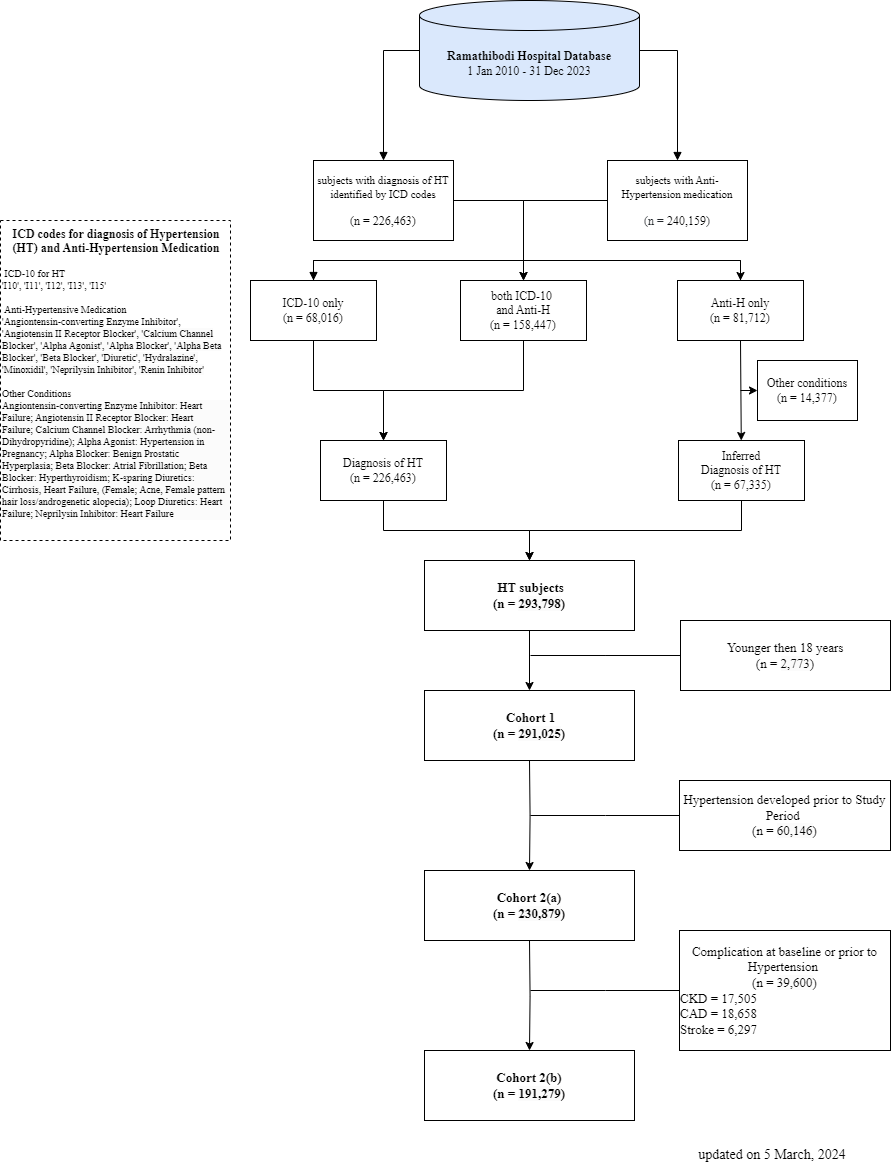

The diagram above was exported from draw.io. Its source (the exported page's mxGraphModel, read from the mxfile embedded in the PNG):
<mxGraphModel dx="4449" dy="-2546" grid="1" gridSize="10" guides="1" tooltips="1" connect="1" arrows="1" fold="1" page="0" pageScale="1" pageWidth="827" pageHeight="1169" math="0" shadow="0">
  <root>
    <mxCell id="0" />
    <mxCell id="1" parent="0" />
    <mxCell id="2" value="&lt;div&gt;&lt;span style=&quot;border-color: var(--border-color); font-size: 13px;&quot;&gt;&lt;font face=&quot;Times New Roman&quot;&gt;Complication at baseline or prior to Hypertension&amp;nbsp;&lt;/font&gt;&lt;/span&gt;&lt;/div&gt;&lt;div&gt;&lt;span style=&quot;border-color: var(--border-color); font-size: 13px;&quot;&gt;&lt;font face=&quot;Times New Roman&quot;&gt;(n =&amp;nbsp;&lt;span style=&quot;border-color: var(--border-color); background-color: rgb(251, 251, 251);&quot;&gt;39,600&lt;/span&gt;)&lt;/font&gt;&lt;/span&gt;&lt;/div&gt;&lt;div style=&quot;text-align: left;&quot;&gt;&lt;span style=&quot;border-color: var(--border-color); font-size: 13px;&quot;&gt;&lt;font face=&quot;Times New Roman&quot;&gt;CKD = 17,505&lt;/font&gt;&lt;/span&gt;&lt;/div&gt;&lt;div style=&quot;text-align: left;&quot;&gt;&lt;span style=&quot;border-color: var(--border-color); font-size: 13px;&quot;&gt;&lt;font face=&quot;Times New Roman&quot;&gt;CAD = 18,658&lt;/font&gt;&lt;/span&gt;&lt;/div&gt;&lt;div style=&quot;text-align: left;&quot;&gt;&lt;span style=&quot;border-color: var(--border-color); font-size: 13px;&quot;&gt;&lt;font face=&quot;Times New Roman&quot;&gt;Stroke = 6,297&lt;/font&gt;&lt;/span&gt;&lt;/div&gt;" style="rounded=0;whiteSpace=wrap;html=1;labelBackgroundColor=default;fontColor=default;strokeColor=default;fillColor=default;arcSize=0;fontFamily=Helvetica;align=center;verticalAlign=middle;fontSize=12;" vertex="1" parent="1">
      <mxGeometry x="-411" y="4870" width="211" height="120" as="geometry" />
    </mxCell>
    <mxCell id="3" style="edgeStyle=orthogonalEdgeStyle;rounded=0;orthogonalLoop=1;jettySize=auto;html=1;labelBackgroundColor=default;fontFamily=Times New Roman;fontSize=12;fontColor=default;strokeColor=default;endArrow=block;endFill=1;strokeWidth=1;exitX=0;exitY=0.5;exitDx=0;exitDy=0;exitPerimeter=0;" edge="1" source="5" target="8" parent="1">
      <mxGeometry relative="1" as="geometry" />
    </mxCell>
    <mxCell id="4" style="edgeStyle=orthogonalEdgeStyle;rounded=0;orthogonalLoop=1;jettySize=auto;html=1;endArrow=block;endFill=1;strokeWidth=1;fontFamily=Times New Roman;exitX=1;exitY=0.5;exitDx=0;exitDy=0;exitPerimeter=0;" edge="1" source="5" target="11" parent="1">
      <mxGeometry relative="1" as="geometry" />
    </mxCell>
    <mxCell id="5" value="&lt;font&gt;&lt;font size=&quot;1&quot; style=&quot;border-color: var(--border-color);&quot;&gt;&lt;b style=&quot;border-color: var(--border-color); font-size: 12px;&quot;&gt;Ramathibodi Hospital Database&lt;br style=&quot;border-color: var(--border-color);&quot;&gt;&lt;/b&gt;&lt;/font&gt;1 Jan 2010 - 31 Dec 2023&lt;/font&gt;&lt;span&gt;&lt;br&gt;&lt;/span&gt;" style="shape=cylinder3;whiteSpace=wrap;html=1;boundedLbl=1;backgroundOutline=1;size=15;fillColor=#dae8fc;strokeColor=default;fontColor=default;labelBackgroundColor=#DAE8FC;fontFamily=Times New Roman;" vertex="1" parent="1">
      <mxGeometry x="-671" y="3940" width="220" height="100" as="geometry" />
    </mxCell>
    <mxCell id="6" style="edgeStyle=orthogonalEdgeStyle;rounded=0;orthogonalLoop=1;jettySize=auto;html=1;entryX=0.5;entryY=0;entryDx=0;entryDy=0;labelBackgroundColor=default;fontFamily=Times New Roman;fontSize=12;fontColor=default;strokeColor=default;endArrow=block;endFill=1;strokeWidth=1;exitX=0.5;exitY=0;exitDx=0;exitDy=0;" edge="1" source="29" target="17" parent="1">
      <mxGeometry relative="1" as="geometry">
        <mxPoint x="-560" y="4200" as="sourcePoint" />
        <mxPoint x="-631" y="4330" as="targetPoint" />
      </mxGeometry>
    </mxCell>
    <mxCell id="7" style="edgeStyle=orthogonalEdgeStyle;rounded=0;orthogonalLoop=1;jettySize=auto;html=1;exitX=1;exitY=0.5;exitDx=0;exitDy=0;fontFamily=Times New Roman;" edge="1" source="8" target="28" parent="1">
      <mxGeometry relative="1" as="geometry" />
    </mxCell>
    <mxCell id="8" value="&lt;p style=&quot;border-color: var(--border-color);&quot;&gt;&lt;font style=&quot;font-size: 11px;&quot;&gt;subjects with diagnosis of HT identified by ICD codes&lt;/font&gt;&lt;/p&gt;&lt;p style=&quot;border-color: var(--border-color);&quot;&gt;&lt;font&gt;(n =&amp;nbsp;226,463)&lt;/font&gt;&lt;/p&gt;" style="rounded=0;whiteSpace=wrap;html=1;labelBackgroundColor=default;fontColor=default;strokeColor=default;fillColor=default;arcSize=0;fontFamily=Times New Roman;align=center;verticalAlign=middle;fontSize=12;" vertex="1" parent="1">
      <mxGeometry x="-777" y="4100" width="140" height="80" as="geometry" />
    </mxCell>
    <mxCell id="9" style="edgeStyle=orthogonalEdgeStyle;rounded=0;orthogonalLoop=1;jettySize=auto;html=1;exitX=0.5;exitY=0;exitDx=0;exitDy=0;entryX=0.5;entryY=0;entryDx=0;entryDy=0;fontFamily=Times New Roman;" edge="1" source="27" target="29" parent="1">
      <mxGeometry relative="1" as="geometry">
        <mxPoint x="-570" y="4200" as="sourcePoint" />
      </mxGeometry>
    </mxCell>
    <mxCell id="10" style="edgeStyle=orthogonalEdgeStyle;rounded=0;orthogonalLoop=1;jettySize=auto;html=1;exitX=0;exitY=0.5;exitDx=0;exitDy=0;entryX=0.5;entryY=0;entryDx=0;entryDy=0;fontFamily=Times New Roman;" edge="1" source="11" target="28" parent="1">
      <mxGeometry relative="1" as="geometry" />
    </mxCell>
    <mxCell id="11" value="&lt;p style=&quot;border-color: var(--border-color);&quot;&gt;&lt;font style=&quot;font-size: 11px;&quot;&gt;subjects with Anti-Hypertension medication&lt;br style=&quot;border-color: var(--border-color);&quot;&gt;&lt;/font&gt;&lt;/p&gt;&lt;p style=&quot;border-color: var(--border-color);&quot;&gt;&lt;font color=&quot;#212529&quot; style=&quot;border-color: var(--border-color);&quot;&gt;(n =&amp;nbsp;&lt;/font&gt;240,159&lt;font color=&quot;#212529&quot; style=&quot;border-color: var(--border-color);&quot;&gt;)&lt;/font&gt;&lt;/p&gt;" style="rounded=0;whiteSpace=wrap;html=1;labelBackgroundColor=default;fontColor=default;strokeColor=default;fillColor=default;arcSize=0;fontFamily=Times New Roman;align=center;verticalAlign=middle;fontSize=12;" vertex="1" parent="1">
      <mxGeometry x="-483" y="4100" width="140" height="80" as="geometry" />
    </mxCell>
    <mxCell id="12" value="" style="edgeStyle=orthogonalEdgeStyle;rounded=0;orthogonalLoop=1;jettySize=auto;html=1;fontFamily=Times New Roman;" edge="1" source="13" target="33" parent="1">
      <mxGeometry relative="1" as="geometry" />
    </mxCell>
    <mxCell id="13" value="&lt;b style=&quot;border-color: var(--border-color); font-size: 13px;&quot;&gt;&amp;nbsp;HT subjects&lt;br&gt;&lt;/b&gt;&lt;b style=&quot;border-color: var(--border-color); font-size: 13px;&quot;&gt;(n =&amp;nbsp;&lt;b style=&quot;border-color: var(--border-color); background-color: rgb(251, 251, 251);&quot;&gt;293,798&lt;/b&gt;)&lt;/b&gt;" style="rounded=0;whiteSpace=wrap;html=1;labelBackgroundColor=default;fontColor=default;strokeColor=default;fillColor=default;arcSize=0;fontFamily=Times New Roman;align=center;verticalAlign=middle;fontSize=12;" vertex="1" parent="1">
      <mxGeometry x="-666" y="4500" width="210" height="70" as="geometry" />
    </mxCell>
    <mxCell id="14" value="Other conditions&lt;br&gt;(n =&amp;nbsp;14,377)" style="rounded=0;whiteSpace=wrap;html=1;labelBackgroundColor=default;fontColor=default;strokeColor=default;fillColor=default;arcSize=0;fontFamily=Times New Roman;align=center;verticalAlign=middle;fontSize=12;" vertex="1" parent="1">
      <mxGeometry x="-333" y="4300" width="100" height="60" as="geometry" />
    </mxCell>
    <mxCell id="15" value="&lt;div style=&quot;text-align: center&quot;&gt;&lt;b style=&quot;font-size: 12px&quot;&gt;&lt;font&gt;&lt;span style=&quot;&quot;&gt;ICD codes for&amp;nbsp;&lt;/span&gt;diagnosis of Hypertension (HT) and Anti-Hypertension Medication&lt;/font&gt;&lt;/b&gt;&lt;/div&gt;&lt;span&gt;&lt;font&gt;&lt;b style=&quot;&quot;&gt;&lt;br&gt;&lt;/b&gt;&amp;nbsp;ICD-10 for HT&lt;br&gt;&lt;/font&gt;&lt;/span&gt;&lt;div style=&quot;font-style: normal; font-weight: 400; letter-spacing: normal; text-align: left; text-indent: 0px; text-transform: none; word-spacing: 0px; font-size: 10px;&quot;&gt;&lt;div&gt;&lt;span&gt;&lt;font&gt;'I10', 'I11', 'I12', 'I13', 'I15'&lt;/font&gt;&lt;/span&gt;&lt;/div&gt;&lt;div&gt;&lt;span&gt;&lt;font&gt;&lt;br&gt;&lt;/font&gt;&lt;/span&gt;&lt;/div&gt;&lt;div&gt;&lt;span&gt;&lt;font&gt;&amp;nbsp;Anti-Hypertensive Medication&lt;/font&gt;&lt;/span&gt;&lt;/div&gt;&lt;div&gt;&lt;font&gt;'Angiontensin-converting Enzyme Inhibitor', '&lt;span style=&quot;background-color: rgb(251, 251, 251);&quot;&gt;Angiotensin II Receptor Blocker', '&lt;/span&gt;&lt;span style=&quot;background-color: rgb(251, 251, 251);&quot;&gt;Calcium Channel Blocker', '&lt;/span&gt;&lt;span style=&quot;background-color: rgb(251, 251, 251);&quot;&gt;Alpha Agonist', '&lt;/span&gt;&lt;span style=&quot;background-color: rgb(251, 251, 251);&quot;&gt;Alpha Blocker', '&lt;/span&gt;&lt;span style=&quot;background-color: rgb(251, 251, 251);&quot;&gt;Alpha Beta Blocker', '&lt;/span&gt;&lt;span style=&quot;background-color: rgb(251, 251, 251);&quot;&gt;Beta Blocker', '&lt;/span&gt;&lt;span style=&quot;background-color: rgb(251, 251, 251);&quot;&gt;Diuretic', '&lt;/span&gt;&lt;span style=&quot;background-color: rgb(251, 251, 251);&quot;&gt;Hydralazine', '&lt;/span&gt;&lt;span style=&quot;background-color: rgb(251, 251, 251);&quot;&gt;Minoxidil', '&lt;/span&gt;&lt;span style=&quot;background-color: rgb(251, 251, 251);&quot;&gt;Neprilysin Inhibitor', '&lt;/span&gt;&lt;span style=&quot;background-color: rgb(251, 251, 251);&quot;&gt;Renin Inhibitor'&lt;/span&gt;&lt;span&gt;&amp;nbsp;&lt;/span&gt;&lt;/font&gt;&lt;/div&gt;&lt;div&gt;&lt;span&gt;&lt;font&gt;&amp;nbsp;&lt;/font&gt;&lt;/span&gt;&lt;/div&gt;&lt;div&gt;&lt;font&gt;Other Conditions&lt;/font&gt;&lt;/div&gt;&lt;div&gt;&lt;div style=&quot;border-color: var(--border-color); background-color: rgb(251, 251, 251);&quot;&gt;&lt;font&gt;&lt;font style=&quot;border-color: var(--border-color);&quot;&gt;&lt;font style=&quot;border-color: var(--border-color);&quot;&gt;Angiontensin-converting Enzyme Inhibitor: Heart Failure;&amp;nbsp;&lt;/font&gt;Angiotensin II Receptor Blocker: Heart Failure;&amp;nbsp;Calcium Channel Blocker: Arrhythmia (non-Dihydropyridine);&amp;nbsp;Alpha Agonist: Hypertension in Pregnancy;&amp;nbsp;Alpha Blocker: Benign Prostatic Hyperplasia;&amp;nbsp;Beta Blocker: Atrial Fibrillation;&amp;nbsp;Beta Blocker: Hyperthyroidism; K-sparing Diuretics: Cirrhosis, Heart Failure, (Female; Acne,&amp;nbsp;&lt;/font&gt;Female pattern hair loss/androgenetic alopecia); Loop Diuretics: Heart Failure; Neprilysin Inhibitor: Heart Failure&lt;/font&gt;&lt;br&gt;&lt;/div&gt;&lt;/div&gt;&lt;/div&gt;" style="text;whiteSpace=wrap;html=1;fontSize=10;fontFamily=Times New Roman;fontColor=default;strokeColor=default;dashed=1;labelBackgroundColor=default;" vertex="1" parent="1">
      <mxGeometry x="-1090" y="4160" width="230" height="320" as="geometry" />
    </mxCell>
    <mxCell id="16" style="edgeStyle=orthogonalEdgeStyle;rounded=0;orthogonalLoop=1;jettySize=auto;html=1;exitX=0.5;exitY=1;exitDx=0;exitDy=0;entryX=0.5;entryY=0;entryDx=0;entryDy=0;fontFamily=Times New Roman;" edge="1" source="17" target="23" parent="1">
      <mxGeometry relative="1" as="geometry" />
    </mxCell>
    <mxCell id="17" value="ICD-10 only&lt;br&gt;(n = 65,789)" style="rounded=1;whiteSpace=wrap;html=1;labelBackgroundColor=default;fontColor=default;strokeColor=default;fillColor=default;arcSize=0;fontFamily=Times New Roman;" vertex="1" parent="1">
      <mxGeometry x="-840" y="4220" width="126" height="60" as="geometry" />
    </mxCell>
    <mxCell id="18" style="edgeStyle=orthogonalEdgeStyle;rounded=0;orthogonalLoop=1;jettySize=auto;html=1;exitX=0.5;exitY=1;exitDx=0;exitDy=0;entryX=0.5;entryY=0;entryDx=0;entryDy=0;fontFamily=Times New Roman;" edge="1" source="19" target="23" parent="1">
      <mxGeometry relative="1" as="geometry" />
    </mxCell>
    <mxCell id="19" value="both ICD-10&amp;nbsp;&lt;br&gt;and Anti-H&lt;br&gt;(n = 157,689)" style="rounded=1;whiteSpace=wrap;html=1;labelBackgroundColor=default;fontColor=default;strokeColor=default;fillColor=default;arcSize=0;fontFamily=Times New Roman;" vertex="1" parent="1">
      <mxGeometry x="-630" y="4220" width="126" height="60" as="geometry" />
    </mxCell>
    <mxCell id="20" style="rounded=0;orthogonalLoop=1;jettySize=auto;html=1;exitX=0.5;exitY=1;exitDx=0;exitDy=0;fontFamily=Times New Roman;" edge="1" source="21" target="25" parent="1">
      <mxGeometry relative="1" as="geometry" />
    </mxCell>
    <mxCell id="21" value="Anti-H only&lt;br&gt;(n = 77,897)" style="rounded=1;whiteSpace=wrap;html=1;labelBackgroundColor=default;fontColor=default;strokeColor=default;fillColor=default;arcSize=0;fontFamily=Times New Roman;" vertex="1" parent="1">
      <mxGeometry x="-413" y="4220" width="126" height="60" as="geometry" />
    </mxCell>
    <mxCell id="22" style="edgeStyle=orthogonalEdgeStyle;rounded=0;orthogonalLoop=1;jettySize=auto;html=1;exitX=0.5;exitY=1;exitDx=0;exitDy=0;fontFamily=Times New Roman;" edge="1" source="30" target="13" parent="1">
      <mxGeometry relative="1" as="geometry" />
    </mxCell>
    <mxCell id="23" value="Diagnosis of HT&lt;br&gt;(n = 223,478)" style="rounded=1;whiteSpace=wrap;html=1;labelBackgroundColor=default;fontColor=default;strokeColor=default;fillColor=default;arcSize=0;fontFamily=Times New Roman;" vertex="1" parent="1">
      <mxGeometry x="-770" y="4380" width="126" height="60" as="geometry" />
    </mxCell>
    <mxCell id="24" style="edgeStyle=orthogonalEdgeStyle;rounded=0;orthogonalLoop=1;jettySize=auto;html=1;exitX=0.5;exitY=1;exitDx=0;exitDy=0;entryX=0.5;entryY=0;entryDx=0;entryDy=0;fontFamily=Times New Roman;" edge="1" source="31" target="13" parent="1">
      <mxGeometry relative="1" as="geometry" />
    </mxCell>
    <mxCell id="25" value="Inferred&lt;br&gt;Diagnosis of HT&lt;br&gt;(n = 63,663)" style="rounded=1;whiteSpace=wrap;html=1;labelBackgroundColor=default;fontColor=default;strokeColor=default;fillColor=default;arcSize=0;fontFamily=Times New Roman;" vertex="1" parent="1">
      <mxGeometry x="-412" y="4380" width="126" height="60" as="geometry" />
    </mxCell>
    <mxCell id="26" value="" style="endArrow=classic;html=1;rounded=0;entryX=0;entryY=0.5;entryDx=0;entryDy=0;fontFamily=Times New Roman;" edge="1" target="14" parent="1">
      <mxGeometry width="50" height="50" relative="1" as="geometry">
        <mxPoint x="-350" y="4330" as="sourcePoint" />
        <mxPoint x="-260" y="4210" as="targetPoint" />
      </mxGeometry>
    </mxCell>
    <mxCell id="27" value="ICD-10 only&lt;br&gt;(n = 68,016)" style="rounded=0;whiteSpace=wrap;html=1;labelBackgroundColor=default;fontColor=default;strokeColor=default;fillColor=default;arcSize=0;fontFamily=Times New Roman;align=center;verticalAlign=middle;fontSize=12;" vertex="1" parent="1">
      <mxGeometry x="-840" y="4220" width="126" height="60" as="geometry" />
    </mxCell>
    <mxCell id="28" value="both ICD-10&amp;nbsp;&lt;br&gt;and Anti-H&lt;br&gt;(n = 158,447)" style="rounded=0;whiteSpace=wrap;html=1;labelBackgroundColor=default;fontColor=default;strokeColor=default;fillColor=default;arcSize=0;fontFamily=Times New Roman;align=center;verticalAlign=middle;fontSize=12;" vertex="1" parent="1">
      <mxGeometry x="-630" y="4220" width="126" height="60" as="geometry" />
    </mxCell>
    <mxCell id="29" value="Anti-H only&lt;br&gt;(n = 81,712)" style="rounded=0;whiteSpace=wrap;html=1;labelBackgroundColor=default;fontColor=default;strokeColor=default;fillColor=default;arcSize=0;fontFamily=Times New Roman;align=center;verticalAlign=middle;fontSize=12;" vertex="1" parent="1">
      <mxGeometry x="-413" y="4220" width="126" height="60" as="geometry" />
    </mxCell>
    <mxCell id="30" value="Diagnosis of HT&lt;br&gt;(n = 226,463)" style="rounded=0;whiteSpace=wrap;html=1;labelBackgroundColor=default;fontColor=default;strokeColor=default;fillColor=default;arcSize=0;fontFamily=Times New Roman;align=center;verticalAlign=middle;fontSize=12;" vertex="1" parent="1">
      <mxGeometry x="-770" y="4380" width="126" height="60" as="geometry" />
    </mxCell>
    <mxCell id="31" value="Inferred&lt;br&gt;Diagnosis of HT&lt;br&gt;(n = 67,335)" style="rounded=0;whiteSpace=wrap;html=1;labelBackgroundColor=default;fontColor=default;strokeColor=default;fillColor=default;arcSize=0;fontFamily=Times New Roman;align=center;verticalAlign=middle;fontSize=12;" vertex="1" parent="1">
      <mxGeometry x="-412" y="4380" width="126" height="60" as="geometry" />
    </mxCell>
    <mxCell id="32" value="&lt;div style=&quot;font-size: 14px;&quot;&gt;&lt;/div&gt;&lt;span style=&quot;font-size: 14px;&quot;&gt;&lt;div style=&quot;&quot;&gt;&lt;font&gt;updated on 5 March, 2024&lt;/font&gt;&lt;span style=&quot;background-color: initial;&quot;&gt;&lt;br&gt;&lt;/span&gt;&lt;/div&gt;&lt;/span&gt;" style="text;whiteSpace=wrap;html=1;align=center;fontColor=default;fontSize=14;fontStyle=0;fontFamily=Times New Roman;" vertex="1" parent="1">
      <mxGeometry x="-403" y="5080" width="170" height="30" as="geometry" />
    </mxCell>
    <mxCell id="33" value="&lt;b style=&quot;border-color: var(--border-color); font-size: 13px;&quot;&gt;&amp;nbsp;Cohort 1&lt;br&gt;&lt;/b&gt;&lt;b style=&quot;border-color: var(--border-color); font-size: 13px;&quot;&gt;(n =&amp;nbsp;&lt;b style=&quot;border-color: var(--border-color); background-color: rgb(251, 251, 251);&quot;&gt;291,025&lt;/b&gt;)&lt;/b&gt;" style="rounded=0;whiteSpace=wrap;html=1;labelBackgroundColor=default;fontColor=default;strokeColor=default;fillColor=default;arcSize=0;fontFamily=Times New Roman;align=center;verticalAlign=middle;fontSize=12;" vertex="1" parent="1">
      <mxGeometry x="-666" y="4630" width="210" height="70" as="geometry" />
    </mxCell>
    <mxCell id="34" style="edgeStyle=orthogonalEdgeStyle;rounded=0;orthogonalLoop=1;jettySize=auto;html=1;endArrow=none;endFill=0;fontFamily=Times New Roman;" edge="1" source="35" parent="1">
      <mxGeometry relative="1" as="geometry">
        <mxPoint x="-560" y="4595" as="targetPoint" />
      </mxGeometry>
    </mxCell>
    <mxCell id="35" value="&lt;span style=&quot;border-color: var(--border-color); font-size: 13px;&quot;&gt;Younger then 18 years&lt;/span&gt;&lt;div&gt;&lt;span style=&quot;border-color: var(--border-color); font-size: 13px;&quot;&gt;(n =&amp;nbsp;&lt;span style=&quot;border-color: var(--border-color); background-color: rgb(251, 251, 251);&quot;&gt;2,773&lt;/span&gt;)&lt;/span&gt;&lt;/div&gt;" style="rounded=0;whiteSpace=wrap;html=1;labelBackgroundColor=default;fontColor=default;strokeColor=default;fillColor=default;arcSize=0;fontFamily=Times New Roman;align=center;verticalAlign=middle;fontSize=12;" vertex="1" parent="1">
      <mxGeometry x="-410" y="4560" width="210" height="70" as="geometry" />
    </mxCell>
    <mxCell id="36" value="" style="edgeStyle=orthogonalEdgeStyle;rounded=0;orthogonalLoop=1;jettySize=auto;html=1;fontFamily=Times New Roman;" edge="1" target="37" parent="1">
      <mxGeometry relative="1" as="geometry">
        <mxPoint x="-561" y="4700" as="sourcePoint" />
      </mxGeometry>
    </mxCell>
    <mxCell id="37" value="&lt;div&gt;&lt;b style=&quot;border-color: var(--border-color); font-size: 13px;&quot;&gt;Cohort 2(a)&lt;/b&gt;&lt;/div&gt;&lt;div&gt;&lt;b style=&quot;border-color: var(--border-color); font-size: 13px;&quot;&gt;(n =&amp;nbsp;&lt;b style=&quot;border-color: var(--border-color); background-color: rgb(251, 251, 251);&quot;&gt;230,879&lt;/b&gt;)&lt;/b&gt;&lt;/div&gt;" style="rounded=0;whiteSpace=wrap;html=1;labelBackgroundColor=default;fontColor=default;strokeColor=default;fillColor=default;arcSize=0;fontFamily=Times New Roman;align=center;verticalAlign=middle;fontSize=12;" vertex="1" parent="1">
      <mxGeometry x="-666" y="4810" width="210" height="70" as="geometry" />
    </mxCell>
    <mxCell id="38" style="edgeStyle=orthogonalEdgeStyle;rounded=0;orthogonalLoop=1;jettySize=auto;html=1;endArrow=none;endFill=0;fontFamily=Times New Roman;" edge="1" source="39" parent="1">
      <mxGeometry relative="1" as="geometry">
        <mxPoint x="-560" y="4755" as="targetPoint" />
      </mxGeometry>
    </mxCell>
    <mxCell id="39" value="&lt;div&gt;&lt;span style=&quot;border-color: var(--border-color); font-size: 13px;&quot;&gt;Hypertension developed prior to Study Period&amp;nbsp;&lt;/span&gt;&lt;/div&gt;&lt;div&gt;&lt;span style=&quot;border-color: var(--border-color); font-size: 13px;&quot;&gt;(n =&amp;nbsp;&lt;span style=&quot;border-color: var(--border-color); background-color: rgb(251, 251, 251);&quot;&gt;60,146&lt;/span&gt;)&lt;/span&gt;&lt;/div&gt;" style="rounded=0;whiteSpace=wrap;html=1;labelBackgroundColor=default;fontColor=default;strokeColor=default;fillColor=default;arcSize=0;fontFamily=Times New Roman;align=center;verticalAlign=middle;fontSize=12;" vertex="1" parent="1">
      <mxGeometry x="-411" y="4720" width="211" height="70" as="geometry" />
    </mxCell>
    <mxCell id="40" value="" style="edgeStyle=orthogonalEdgeStyle;rounded=0;orthogonalLoop=1;jettySize=auto;html=1;" edge="1" target="41" parent="1">
      <mxGeometry relative="1" as="geometry">
        <mxPoint x="-561" y="4880" as="sourcePoint" />
      </mxGeometry>
    </mxCell>
    <mxCell id="41" value="&lt;font face=&quot;Times New Roman&quot;&gt;&lt;b style=&quot;border-color: var(--border-color); font-size: 13px;&quot;&gt;Cohort 2(b)&lt;/b&gt;&lt;/font&gt;&lt;div&gt;&lt;font face=&quot;Times New Roman&quot;&gt;&lt;b style=&quot;border-color: var(--border-color); font-size: 13px;&quot;&gt;(n =&amp;nbsp;&lt;b style=&quot;border-color: var(--border-color); background-color: rgb(251, 251, 251);&quot;&gt;191,279&lt;/b&gt;)&lt;/b&gt;&lt;/font&gt;&lt;/div&gt;" style="rounded=0;whiteSpace=wrap;html=1;labelBackgroundColor=default;fontColor=default;strokeColor=default;fillColor=default;arcSize=0;fontFamily=Helvetica;align=center;verticalAlign=middle;fontSize=12;" vertex="1" parent="1">
      <mxGeometry x="-666" y="4990" width="210" height="70" as="geometry" />
    </mxCell>
    <mxCell id="42" style="edgeStyle=orthogonalEdgeStyle;rounded=0;orthogonalLoop=1;jettySize=auto;html=1;endArrow=none;endFill=0;" edge="1" source="2" parent="1">
      <mxGeometry relative="1" as="geometry">
        <mxPoint x="-560" y="4930" as="targetPoint" />
      </mxGeometry>
    </mxCell>
  </root>
</mxGraphModel>